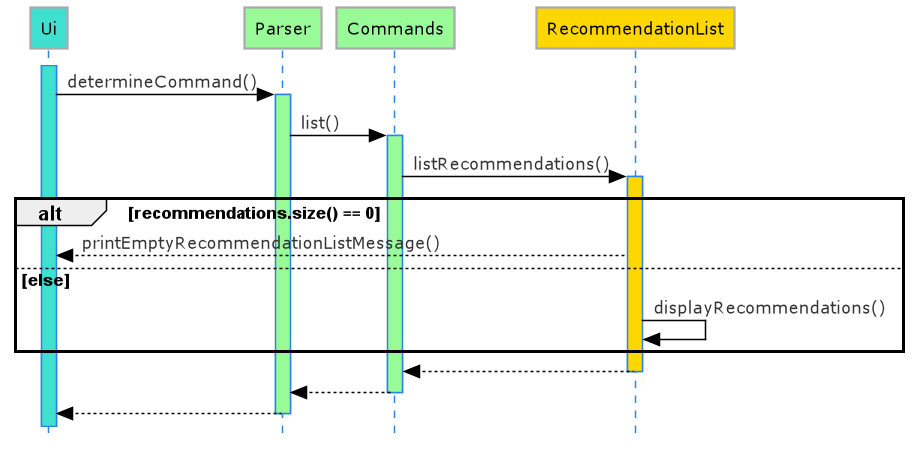

The diagram above was rendered by PlantUML. Its source (embedded in the PNG):
@startuml List_Sequence_Diagram
!define LIGHTBLUE
!includeurl https://raw.githubusercontent.com/Drakemor/RedDress-PlantUML/master/style.puml
skinparam style strictuml

participant Ui #Turquoise
participant Parser #PaleGreen
participant Commands #PaleGreen
participant RecommendationList #Gold

activate Ui #Turquoise
Ui -> Parser : determineCommand()
activate Parser #PaleGreen

Parser -> Commands : list()
activate Commands #PaleGreen


    Commands -> RecommendationList : listRecommendations()
    activate RecommendationList #Gold

    alt recommendations.size() == 0
        RecommendationList --> Ui : printEmptyRecommendationListMessage()

    else else
        RecommendationList -> RecommendationList : displayRecommendations()
    end

RecommendationList --> Commands
deactivate RecommendationList


Commands --> Parser
deactivate Commands
Parser --> Ui
deactivate Parser

@enduml